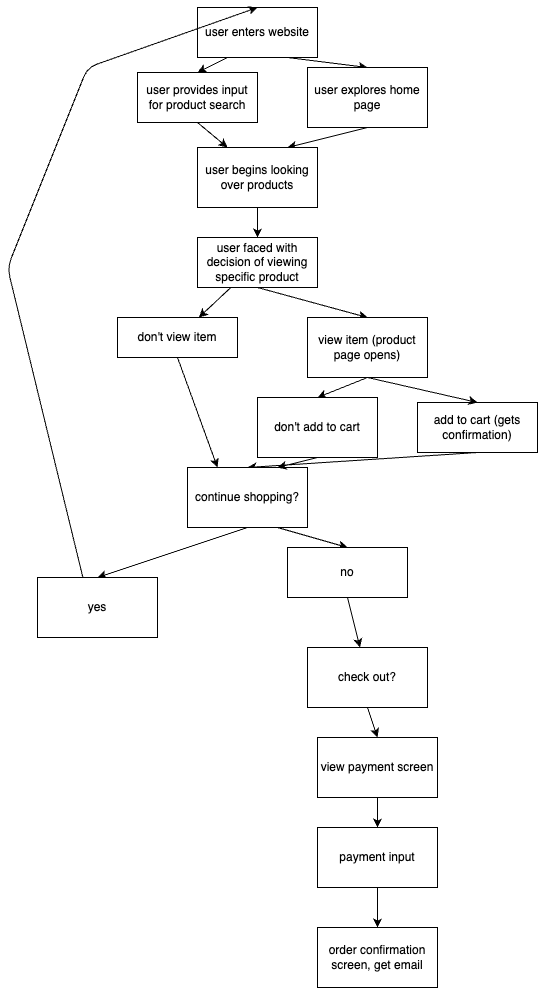

The diagram above was exported from draw.io. Its source (the exported page's mxGraphModel, read from the mxfile embedded in the PNG):
<mxGraphModel dx="1019" dy="802" grid="1" gridSize="10" guides="1" tooltips="1" connect="1" arrows="1" fold="1" page="1" pageScale="1" pageWidth="850" pageHeight="1100" math="0" shadow="0">
  <root>
    <mxCell id="0" />
    <mxCell id="1" parent="0" />
    <mxCell id="5" style="edgeStyle=none;html=1;exitX=0.25;exitY=1;exitDx=0;exitDy=0;entryX=0.5;entryY=0;entryDx=0;entryDy=0;" edge="1" parent="1" source="2" target="4">
      <mxGeometry relative="1" as="geometry" />
    </mxCell>
    <mxCell id="6" style="edgeStyle=none;html=1;exitX=0.75;exitY=1;exitDx=0;exitDy=0;entryX=0.5;entryY=0;entryDx=0;entryDy=0;" edge="1" parent="1" source="2" target="3">
      <mxGeometry relative="1" as="geometry" />
    </mxCell>
    <mxCell id="2" value="user enters website" style="rounded=0;whiteSpace=wrap;html=1;" vertex="1" parent="1">
      <mxGeometry x="230" y="50" width="120" height="50" as="geometry" />
    </mxCell>
    <mxCell id="9" style="edgeStyle=none;html=1;exitX=0.5;exitY=1;exitDx=0;exitDy=0;entryX=0.75;entryY=0;entryDx=0;entryDy=0;" edge="1" parent="1" source="3" target="7">
      <mxGeometry relative="1" as="geometry">
        <mxPoint x="320" y="320" as="targetPoint" />
      </mxGeometry>
    </mxCell>
    <mxCell id="3" value="user explores home page" style="rounded=0;whiteSpace=wrap;html=1;" vertex="1" parent="1">
      <mxGeometry x="340" y="110" width="120" height="60" as="geometry" />
    </mxCell>
    <mxCell id="8" style="edgeStyle=none;html=1;exitX=0.5;exitY=1;exitDx=0;exitDy=0;entryX=0.25;entryY=0;entryDx=0;entryDy=0;" edge="1" parent="1" source="4" target="7">
      <mxGeometry relative="1" as="geometry" />
    </mxCell>
    <mxCell id="4" value="user provides input for product search" style="rounded=0;whiteSpace=wrap;html=1;" vertex="1" parent="1">
      <mxGeometry x="170" y="115" width="120" height="50" as="geometry" />
    </mxCell>
    <mxCell id="11" style="edgeStyle=none;html=1;exitX=0.5;exitY=1;exitDx=0;exitDy=0;" edge="1" parent="1" source="7" target="10">
      <mxGeometry relative="1" as="geometry" />
    </mxCell>
    <mxCell id="7" value="user begins looking over products" style="rounded=0;whiteSpace=wrap;html=1;" vertex="1" parent="1">
      <mxGeometry x="230" y="190" width="120" height="60" as="geometry" />
    </mxCell>
    <mxCell id="16" value="" style="edgeStyle=none;html=1;" edge="1" parent="1" source="10" target="15">
      <mxGeometry relative="1" as="geometry" />
    </mxCell>
    <mxCell id="22" style="edgeStyle=none;html=1;exitX=0.5;exitY=1;exitDx=0;exitDy=0;entryX=0.5;entryY=0;entryDx=0;entryDy=0;" edge="1" parent="1" source="10" target="21">
      <mxGeometry relative="1" as="geometry" />
    </mxCell>
    <mxCell id="10" value="user faced with decision of viewing specific product" style="rounded=0;whiteSpace=wrap;html=1;" vertex="1" parent="1">
      <mxGeometry x="230" y="280" width="120" height="50" as="geometry" />
    </mxCell>
    <mxCell id="19" style="edgeStyle=none;html=1;exitX=0.5;exitY=1;exitDx=0;exitDy=0;entryX=0.5;entryY=0;entryDx=0;entryDy=0;" edge="1" parent="1" source="12" target="18">
      <mxGeometry relative="1" as="geometry" />
    </mxCell>
    <mxCell id="12" value="add to cart (gets confirmation)" style="rounded=0;whiteSpace=wrap;html=1;" vertex="1" parent="1">
      <mxGeometry x="450" y="445" width="120" height="50" as="geometry" />
    </mxCell>
    <mxCell id="20" style="edgeStyle=none;html=1;exitX=0.5;exitY=1;exitDx=0;exitDy=0;entryX=0.25;entryY=0;entryDx=0;entryDy=0;" edge="1" parent="1" source="15" target="18">
      <mxGeometry relative="1" as="geometry" />
    </mxCell>
    <mxCell id="15" value="don't view item" style="whiteSpace=wrap;html=1;rounded=0;" vertex="1" parent="1">
      <mxGeometry x="150" y="360" width="120" height="40" as="geometry" />
    </mxCell>
    <mxCell id="28" style="edgeStyle=none;html=1;exitX=0.5;exitY=1;exitDx=0;exitDy=0;entryX=0.5;entryY=0;entryDx=0;entryDy=0;" edge="1" parent="1" source="18" target="27">
      <mxGeometry relative="1" as="geometry" />
    </mxCell>
    <mxCell id="30" style="edgeStyle=none;html=1;exitX=0.75;exitY=1;exitDx=0;exitDy=0;entryX=0.5;entryY=0;entryDx=0;entryDy=0;" edge="1" parent="1" source="18" target="29">
      <mxGeometry relative="1" as="geometry" />
    </mxCell>
    <mxCell id="18" value="continue shopping?" style="whiteSpace=wrap;html=1;rounded=0;" vertex="1" parent="1">
      <mxGeometry x="220" y="510" width="120" height="60" as="geometry" />
    </mxCell>
    <mxCell id="23" style="edgeStyle=none;html=1;exitX=0.5;exitY=1;exitDx=0;exitDy=0;entryX=0.5;entryY=0;entryDx=0;entryDy=0;" edge="1" parent="1" source="21" target="12">
      <mxGeometry relative="1" as="geometry" />
    </mxCell>
    <mxCell id="25" style="edgeStyle=none;html=1;exitX=0.5;exitY=1;exitDx=0;exitDy=0;entryX=0.5;entryY=0;entryDx=0;entryDy=0;" edge="1" parent="1" source="21" target="24">
      <mxGeometry relative="1" as="geometry" />
    </mxCell>
    <mxCell id="21" value="view item (product page opens)" style="whiteSpace=wrap;html=1;" vertex="1" parent="1">
      <mxGeometry x="340" y="360" width="120" height="60" as="geometry" />
    </mxCell>
    <mxCell id="26" style="edgeStyle=none;html=1;exitX=0.5;exitY=1;exitDx=0;exitDy=0;entryX=0.75;entryY=0;entryDx=0;entryDy=0;" edge="1" parent="1" source="24" target="18">
      <mxGeometry relative="1" as="geometry" />
    </mxCell>
    <mxCell id="24" value="don't add to cart" style="whiteSpace=wrap;html=1;" vertex="1" parent="1">
      <mxGeometry x="290" y="440" width="120" height="60" as="geometry" />
    </mxCell>
    <mxCell id="34" style="edgeStyle=none;html=1;exitX=0.5;exitY=1;exitDx=0;exitDy=0;entryX=0.5;entryY=0;entryDx=0;entryDy=0;" edge="1" parent="1" source="27" target="2">
      <mxGeometry relative="1" as="geometry">
        <mxPoint x="210" y="710" as="targetPoint" />
        <Array as="points">
          <mxPoint x="40" y="310" />
          <mxPoint x="120" y="110" />
        </Array>
      </mxGeometry>
    </mxCell>
    <mxCell id="27" value="yes" style="whiteSpace=wrap;html=1;" vertex="1" parent="1">
      <mxGeometry x="70" y="620" width="120" height="60" as="geometry" />
    </mxCell>
    <mxCell id="35" style="edgeStyle=none;html=1;exitX=0.5;exitY=1;exitDx=0;exitDy=0;" edge="1" parent="1" source="29" target="32">
      <mxGeometry relative="1" as="geometry" />
    </mxCell>
    <mxCell id="29" value="no" style="whiteSpace=wrap;html=1;" vertex="1" parent="1">
      <mxGeometry x="320" y="590" width="120" height="50" as="geometry" />
    </mxCell>
    <mxCell id="37" style="edgeStyle=none;html=1;exitX=0.5;exitY=1;exitDx=0;exitDy=0;entryX=0.5;entryY=0;entryDx=0;entryDy=0;" edge="1" parent="1" source="32" target="36">
      <mxGeometry relative="1" as="geometry" />
    </mxCell>
    <mxCell id="32" value="check out?" style="whiteSpace=wrap;html=1;" vertex="1" parent="1">
      <mxGeometry x="340" y="690" width="120" height="60" as="geometry" />
    </mxCell>
    <mxCell id="43" style="edgeStyle=none;html=1;exitX=0.5;exitY=1;exitDx=0;exitDy=0;entryX=0.5;entryY=0;entryDx=0;entryDy=0;" edge="1" parent="1" source="36" target="38">
      <mxGeometry relative="1" as="geometry" />
    </mxCell>
    <mxCell id="36" value="view payment screen" style="whiteSpace=wrap;html=1;" vertex="1" parent="1">
      <mxGeometry x="350" y="780" width="120" height="60" as="geometry" />
    </mxCell>
    <mxCell id="42" style="edgeStyle=none;html=1;exitX=0.5;exitY=1;exitDx=0;exitDy=0;entryX=0.5;entryY=0;entryDx=0;entryDy=0;" edge="1" parent="1" source="38" target="40">
      <mxGeometry relative="1" as="geometry" />
    </mxCell>
    <mxCell id="38" value="payment input" style="whiteSpace=wrap;html=1;" vertex="1" parent="1">
      <mxGeometry x="350" y="870" width="120" height="60" as="geometry" />
    </mxCell>
    <mxCell id="40" value="order confirmation screen, get email" style="whiteSpace=wrap;html=1;" vertex="1" parent="1">
      <mxGeometry x="350" y="970" width="120" height="60" as="geometry" />
    </mxCell>
  </root>
</mxGraphModel>